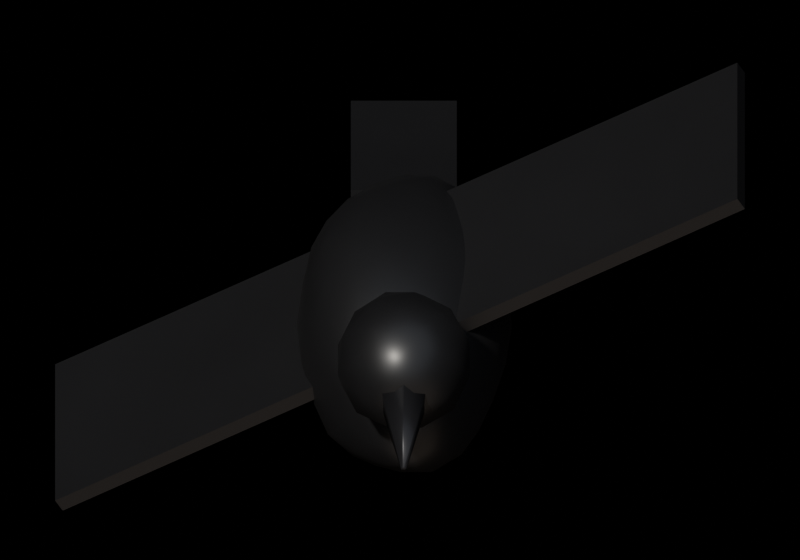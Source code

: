 # Source: crow_wings_down.blend  (saved by Blender 5.2.45; exported with 4.5.12 LTS)
import bpy
from mathutils import Matrix  # noqa: F401  (used for matrix-valued properties, if any)

bpy.ops.wm.read_factory_settings(use_empty=True)
scene = bpy.context.scene
scene.name = 'crow_wings_down'

# ---- collections
col_assembly = bpy.data.collections.new('Assembly'); scene.collection.children.link(col_assembly)
col_renderrig = bpy.data.collections.new('RenderRig'); scene.collection.children.link(col_renderrig)

# ---- materials (node trees are filled in below, after node groups)
mat_black_paint = bpy.data.materials.new('black_paint')
mat_metal_dark = bpy.data.materials.new('metal_dark')

# ---- material node trees
mat_black_paint.use_nodes = True; mat_black_paint.node_tree.nodes.clear()
_N = mat_black_paint.node_tree.nodes; _L = mat_black_paint.node_tree.links
n0 = _N.new('ShaderNodeOutputMaterial'); n0.name = 'Material Output'; n0.location = (0, 0)
n1 = _N.new('ShaderNodeBsdfPrincipled'); n1.name = 'Principled BSDF'; n1.location = (0, 0)
n1.inputs[2].default_value = 0.4
n1.inputs[10].default_value = 0.005
n2 = _N.new('ShaderNodeTexCoord'); n2.name = 'Texture Coordinate'; n2.location = (0, 0)
n3 = _N.new('ShaderNodeRGB'); n3.name = 'Color'; n3.location = (0, 0)
n3.outputs[0].default_value = (0.007194, 0.007194, 0.007851, 1.0)
n4 = _N.new('ShaderNodeTexNoise'); n4.name = 'Noise Texture'; n4.location = (0, 0)
n4.width = 160
n4.inputs[2].default_value = 6.0
n4.inputs[3].default_value = 4.0
n4.inputs[4].default_value = 0.6
n5 = _N.new('ShaderNodeMapRange'); n5.name = 'Map Range'; n5.location = (0, 0)
n5.inputs[1].default_value = 0.3
n5.inputs[2].default_value = 0.7
n5.inputs[3].default_value = 0.88
n5.inputs[4].default_value = 1.12
n6 = _N.new('ShaderNodeMix'); n6.name = 'Mix'; n6.location = (0, 0)
n6.data_type = 'RGBA'
n6.blend_type = 'MULTIPLY'
n6.inputs[0].default_value = 1.0
n7 = _N.new('ShaderNodeAttribute'); n7.name = 'Attribute'; n7.location = (0, 0)
n7.attribute_name = 'part_rand'
n8 = _N.new('ShaderNodeMapRange'); n8.name = 'Map Range.001'; n8.location = (0, 0)
n8.inputs[3].default_value = 0.92
n8.inputs[4].default_value = 1.08
n9 = _N.new('ShaderNodeMix'); n9.name = 'Mix.001'; n9.location = (0, 0)
n9.data_type = 'RGBA'
n9.blend_type = 'MULTIPLY'
n9.inputs[0].default_value = 1.0
_L.new(n1.outputs[0], n0.inputs[0])
_L.new(n2.outputs[3], n4.inputs[0])
_L.new(n4.outputs[0], n5.inputs[0])
_L.new(n3.outputs[0], n6.inputs[6])
_L.new(n5.outputs[0], n6.inputs[7])
_L.new(n7.outputs[2], n8.inputs[0])
_L.new(n6.outputs[2], n9.inputs[6])
_L.new(n8.outputs[0], n9.inputs[7])
_L.new(n9.outputs[2], n1.inputs[0])
n0.is_active_output = True
mat_metal_dark.use_nodes = True; mat_metal_dark.node_tree.nodes.clear()
_N = mat_metal_dark.node_tree.nodes; _L = mat_metal_dark.node_tree.links
n0 = _N.new('ShaderNodeOutputMaterial'); n0.name = 'Material Output'; n0.location = (0, 0)
n1 = _N.new('ShaderNodeBsdfPrincipled'); n1.name = 'Principled BSDF'; n1.location = (0, 0)
n1.inputs[1].default_value = 0.6
n1.inputs[2].default_value = 0.4
n1.inputs[10].default_value = 0.005
n2 = _N.new('ShaderNodeTexCoord'); n2.name = 'Texture Coordinate'; n2.location = (0, 0)
n3 = _N.new('ShaderNodeRGB'); n3.name = 'Color'; n3.location = (0, 0)
n3.outputs[0].default_value = (0.02198, 0.02198, 0.02452, 1.0)
n4 = _N.new('ShaderNodeTexNoise'); n4.name = 'Noise Texture'; n4.location = (0, 0)
n4.width = 160
n4.inputs[2].default_value = 6.0
n4.inputs[3].default_value = 4.0
n4.inputs[4].default_value = 0.6
n5 = _N.new('ShaderNodeMapRange'); n5.name = 'Map Range'; n5.location = (0, 0)
n5.inputs[1].default_value = 0.3
n5.inputs[2].default_value = 0.7
n5.inputs[3].default_value = 0.88
n5.inputs[4].default_value = 1.12
n6 = _N.new('ShaderNodeMix'); n6.name = 'Mix'; n6.location = (0, 0)
n6.data_type = 'RGBA'
n6.blend_type = 'MULTIPLY'
n6.inputs[0].default_value = 1.0
n7 = _N.new('ShaderNodeAttribute'); n7.name = 'Attribute'; n7.location = (0, 0)
n7.attribute_name = 'part_rand'
n8 = _N.new('ShaderNodeMapRange'); n8.name = 'Map Range.001'; n8.location = (0, 0)
n8.inputs[3].default_value = 0.92
n8.inputs[4].default_value = 1.08
n9 = _N.new('ShaderNodeMix'); n9.name = 'Mix.001'; n9.location = (0, 0)
n9.data_type = 'RGBA'
n9.blend_type = 'MULTIPLY'
n9.inputs[0].default_value = 1.0
_L.new(n1.outputs[0], n0.inputs[0])
_L.new(n2.outputs[3], n4.inputs[0])
_L.new(n4.outputs[0], n5.inputs[0])
_L.new(n3.outputs[0], n6.inputs[6])
_L.new(n5.outputs[0], n6.inputs[7])
_L.new(n7.outputs[2], n8.inputs[0])
_L.new(n6.outputs[2], n9.inputs[6])
_L.new(n8.outputs[0], n9.inputs[7])
_L.new(n9.outputs[2], n1.inputs[0])
n0.is_active_output = True

# ---- world
world_noworldlight = bpy.data.worlds.new('NoWorldLight'); scene.world = world_noworldlight
world_noworldlight.use_nodes = True; world_noworldlight.node_tree.nodes.clear()
_N = world_noworldlight.node_tree.nodes; _L = world_noworldlight.node_tree.links
n0 = _N.new('ShaderNodeBackground'); n0.name = 'Background'; n0.location = (-200, 100)
n0.inputs[0].default_value = (0.05, 0.05, 0.05, 1.0)
n0.inputs[1].default_value = 0.0
n1 = _N.new('ShaderNodeOutputWorld'); n1.name = 'World Output'; n1.location = (200, 100)
_L.new(n0.outputs[0], n1.inputs[0])
n1.is_active_output = True

# ---- cameras
cam_orthocamera = bpy.data.cameras.new('OrthoCamera')
cam_orthocamera.type = 'ORTHO'
cam_orthocamera.sensor_fit = 'HORIZONTAL'
cam_orthocamera.clip_end = 100.0
cam_orthocamera.ortho_scale = 0.5282

# ---- lights
light_keysun = bpy.data.lights.new('KeySun', 'SUN')
light_keysun.color = (1.0, 0.96, 0.9)
light_keysun.angle = 0.05236
light_keysun.energy = 3.2
light_skyfill = bpy.data.lights.new('SkyFill', 'SUN')
light_skyfill.color = (0.75, 0.85, 1.0)
light_skyfill.angle = 1.571
light_skyfill.energy = 0.8
light_groundbounce = bpy.data.lights.new('GroundBounce', 'SUN')
light_groundbounce.color = (1.0, 0.8, 0.65)
light_groundbounce.angle = 1.571
light_groundbounce.energy = 0.35

# ---- meshes
me_mainmesh = bpy.data.meshes.new('MainMesh')
me_mainmesh.from_pydata([(0.0, 0.0, 0.05087), (0.05056, -0.06822, 0.08875), (-0.01892, -0.1082, 0.08938), (-0.06469, 0.0, 0.08765), (-0.01883, 0.1076, 0.08954), (0.05082, 0.06857, 0.08859), (0.01982, -0.1133, 0.1521), (-0.05173, -0.0698, 0.152), (-0.05111, 0.06896, 0.1516), (0.02, 0.1143, 0.1524), (0.06175, 0.0, 0.1509), (0.0, 0.0, 0.1881), (-0.01563, -0.08932, 0.07587), (-0.01121, -0.06409, 0.06129), (-0.005378, -0.03074, 0.05293), (0.01369, -0.01847, 0.05479), (0.02956, -0.03988, 0.06089), (0.04328, -0.0584, 0.07331), (0.0381, -0.09068, 0.08402), (0.01871, -0.1069, 0.08258), (-0.002037, -0.1103, 0.08547), (0.05636, 0.03802, 0.08517), (0.05831, 0.0, 0.08396), (0.05615, -0.03788, 0.0853), (0.01376, 0.01857, 0.05444), (0.02961, 0.03995, 0.06079), (0.04411, 0.05951, 0.07242), (-0.05565, 0.0, 0.07144), (-0.03901, 0.0, 0.05689), (-0.018, 0.0, 0.05063), (-0.03381, -0.09297, 0.08491), (-0.05001, -0.06747, 0.0818), (-0.06066, -0.03238, 0.08333), (-0.01568, 0.08965, 0.07571), (-0.01127, 0.06441, 0.061), (-0.005379, 0.03075, 0.05291), (-0.06023, 0.03215, 0.0836), (-0.04955, 0.06686, 0.08214), (-0.03339, 0.0918, 0.08535), (-0.002036, 0.1102, 0.0855), (0.01888, 0.1079, 0.08224), (0.03868, 0.09205, 0.08348), (0.06755, -0.01936, 0.1377), (0.06741, -0.04068, 0.12), (0.05912, -0.05649, 0.1027), (0.05895, 0.05633, 0.1028), (0.06734, 0.04063, 0.12), (0.06628, 0.01899, 0.1374), (0.01125, -0.1286, 0.1382), (0.0, -0.1347, 0.12), (-0.01077, -0.1232, 0.1026), (0.04869, -0.0897, 0.1022), (0.04071, -0.1041, 0.12), (0.03083, -0.1135, 0.1378), (-0.06111, -0.05839, 0.1378), (-0.06723, -0.04057, 0.12), (-0.06754, -0.01936, 0.1023), (-0.02973, -0.1094, 0.1029), (-0.03898, -0.09965, 0.12), (-0.04624, -0.08519, 0.1369), (-0.0464, 0.0855, 0.137), (-0.03847, 0.09835, 0.12), (-0.02977, 0.1096, 0.1029), (-0.06876, 0.01971, 0.1019), (-0.06688, 0.04035, 0.12), (-0.06108, 0.05837, 0.1378), (0.03082, 0.1134, 0.1378), (0.04116, 0.1052, 0.12), (0.04841, 0.08919, 0.1023), (-0.01097, 0.1254, 0.1023), (0.0, 0.1344, 0.12), (0.01108, 0.1267, 0.1379), (0.05691, -0.03037, 0.1544), (0.04813, -0.06494, 0.1568), (0.03496, -0.09612, 0.1563), (0.002064, -0.1117, 0.155), (-0.01808, -0.1033, 0.1562), (-0.03766, -0.08963, 0.1556), (-0.05878, -0.03965, 0.1563), (-0.06241, 0.0, 0.1586), (-0.05868, 0.03959, 0.1563), (-0.0369, 0.08783, 0.1548), (-0.01796, 0.1026, 0.1559), (0.002077, 0.1124, 0.1552), (0.03528, 0.097, 0.1566), (0.04829, 0.06516, 0.1569), (0.05755, 0.03072, 0.1548), (0.005299, -0.03029, 0.1861), (0.0111, -0.06347, 0.1781), (0.01668, -0.09534, 0.1671), (0.05261, 0.0, 0.1659), (0.03619, 0.0, 0.1786), (0.0168, 0.0, 0.1847), (-0.0144, -0.01943, 0.1886), (-0.03088, -0.04167, 0.1818), (-0.04449, -0.06003, 0.168), (-0.01427, 0.01925, 0.188), (-0.03076, 0.0415, 0.1815), (-0.04359, 0.05881, 0.167), (0.005279, 0.03017, 0.1858), (0.01112, 0.06358, 0.1782), (0.01665, 0.09515, 0.167), (0.02487, 0.03355, 0.1815), (0.04474, 0.03422, 0.1707), (0.0316, 0.06899, 0.1711), (-0.009472, 0.05414, 0.1813), (-0.003584, 0.08676, 0.1691), (-0.02484, 0.07496, 0.1697), (-0.0332, 0.0, 0.1864), (-0.05091, 0.0229, 0.1749), (-0.05025, -0.0226, 0.1742), (-0.009519, -0.0544, 0.1816), (-0.02569, -0.07751, 0.1714), (-0.003644, -0.08821, 0.1699), (0.02456, -0.03314, 0.1807), (0.03169, -0.0692, 0.1713), (0.04355, -0.03332, 0.1694), (0.06092, 0.05584, 0.1395), (0.05646, 0.07618, 0.12), (0.0472, 0.08992, 0.1394), (-0.009523, 0.1217, 0.139), (-0.02103, 0.1202, 0.12), (-0.02947, 0.1041, 0.1382), (-0.06619, 0.02108, 0.1393), (-0.07064, -4.733e-08, 0.12), (-0.06758, -0.02153, 0.1397), (-0.03006, -0.1062, 0.1386), (-0.02122, -0.1213, 0.12), (-0.009727, -0.1243, 0.1395), (0.04596, -0.08756, 0.1389), (0.05588, -0.07539, 0.12), (0.06038, -0.05535, 0.1394), (0.02228, 0.1273, 0.12), (0.03282, 0.1159, 0.09972), (0.0101, 0.1291, 0.09979), (-0.05506, 0.07429, 0.12), (-0.04563, 0.08693, 0.1012), (-0.05949, 0.05452, 0.1009), (-0.05547, -0.07484, 0.12), (-0.06022, -0.0552, 0.1007), (-0.047, -0.08955, 0.1006), (0.02219, -0.1268, 0.12), (0.009868, -0.1261, 0.1003), (0.03219, -0.1137, 0.1001), (0.07151, 0.0, 0.12), (0.06588, -0.02098, 0.1008), (0.06728, 0.02143, 0.1004), (0.02624, 0.07918, 0.06751), (0.009553, 0.0546, 0.05817), (0.003617, 0.08756, 0.07042), (-0.03222, 0.07035, 0.06786), (-0.026, 0.03509, 0.05572), (-0.04735, 0.03622, 0.06631), (-0.04862, -0.03719, 0.06488), (-0.02641, -0.03563, 0.05471), (-0.03209, -0.07006, 0.06808), (0.04587, 0.02063, 0.07052), (0.0466, -0.02096, 0.06973), (0.03012, -9.231e-08, 0.05976), (0.003542, -0.08575, 0.07145), (0.009465, -0.0541, 0.05874), (0.02534, -0.07645, 0.06932), (0.0, -0.12, 0.1459), (0.03297, -0.1466, 0.1696), (-0.01258, -0.163, 0.1696), (-0.04132, -0.12, 0.1693), (-0.0126, -0.07693, 0.1696), (0.03298, -0.09338, 0.1696), (0.01256, -0.1629, 0.2103), (-0.03212, -0.1459, 0.2098), (-0.03234, -0.09389, 0.21), (0.01252, -0.07718, 0.2103), (0.04147, -0.12, 0.2107), (0.0, -0.12, 0.2332), (-0.007249, -0.1448, 0.152), (0.01921, -0.1355, 0.1516), (0.01194, -0.1608, 0.1661), (0.03952, -0.12, 0.1656), (0.0192, -0.1045, 0.1516), (-0.02345, -0.12, 0.1521), (-0.03124, -0.1452, 0.1661), (-0.007288, -0.09508, 0.1518), (-0.03148, -0.09459, 0.166), (0.01195, -0.07914, 0.1661), (0.04373, -0.1358, 0.19), (0.04377, -0.1042, 0.19), (0.0, -0.1712, 0.19), (0.02594, -0.1597, 0.19), (-0.04345, -0.1357, 0.19), (-0.0262, -0.1601, 0.19), (-0.02624, -0.07986, 0.19), (-0.04352, -0.1043, 0.19), (0.02588, -0.08042, 0.19), (0.0, -0.06827, 0.19), (0.03099, -0.145, 0.2137), (-0.01201, -0.1611, 0.214), (-0.03882, -0.12, 0.214), (-0.01206, -0.07876, 0.2141), (0.03091, -0.09504, 0.2136), (0.007286, -0.1449, 0.2281), (0.02411, -0.12, 0.229), (-0.019, -0.1353, 0.228), (-0.01922, -0.1045, 0.2284), (0.007244, -0.09523, 0.2279), (0.0, -0.1628, 0.2068), (-0.01472, -0.1614, 0.1984), (-0.01472, -0.1586, 0.1816), (-2.082e-18, -0.1572, 0.1732), (0.01472, -0.1586, 0.1816), (0.01472, -0.1614, 0.1984), (0.0, -0.2203, 0.182), (-0.001732, -0.2202, 0.181), (-0.001732, -0.2198, 0.179), (-2.449e-19, -0.2197, 0.178), (0.001732, -0.2198, 0.179), (0.001732, -0.2202, 0.181), (-0.035, 0.0998, 0.1285), (0.035, 0.0998, 0.1285), (0.035, 0.235, 0.09222), (-0.035, 0.235, 0.09222), (-0.035, 0.105, 0.1478), (0.035, 0.105, 0.1478), (0.035, 0.2402, 0.1115), (-0.035, 0.2402, 0.1115), (6.12e-09, 0.08, 0.14), (-0.2252, 0.08, 0.01), (-0.2252, -0.06, 0.01), (-6.12e-09, -0.06, 0.14), (-0.005, 0.08, 0.1487), (-0.2302, 0.08, 0.01866), (-0.2302, -0.06, 0.01866), (-0.005, -0.06, 0.1487), (0.0, -0.06, 0.14), (0.2252, -0.06, 0.27), (0.2252, 0.08, 0.27), (0.0, 0.08, 0.14), (-0.005, -0.06, 0.1487), (0.2202, -0.06, 0.2787), (0.2202, 0.08, 0.2787), (-0.005, 0.08, 0.1487)], [], [(0, 15, 14), (1, 17, 23), (0, 14, 29), (0, 29, 35), (0, 35, 24), (1, 23, 44), (2, 20, 50), (3, 32, 56), (4, 38, 62), (5, 41, 68), (1, 44, 51), (2, 50, 57), (3, 56, 63), (4, 62, 69), (5, 68, 45), (6, 74, 89), (7, 77, 95), (8, 80, 98), (9, 83, 101), (10, 86, 90), (92, 99, 11), (91, 102, 92), (90, 103, 91), (92, 102, 99), (102, 100, 99), (91, 103, 102), (103, 104, 102), (102, 104, 100), (104, 101, 100), (90, 86, 103), (86, 85, 103), (103, 85, 104), (85, 84, 104), (104, 84, 101), (84, 9, 101), (99, 96, 11), (100, 105, 99), (101, 106, 100), (99, 105, 96), (105, 97, 96), (100, 106, 105), (106, 107, 105), (105, 107, 97), (107, 98, 97), (101, 83, 106), (83, 82, 106), (106, 82, 107), (82, 81, 107), (107, 81, 98), (81, 8, 98), (96, 93, 11), (97, 108, 96), (98, 109, 97), (96, 108, 93), (108, 94, 93), (97, 109, 108), (109, 110, 108), (108, 110, 94), (110, 95, 94), (98, 80, 109), (80, 79, 109), (109, 79, 110), (79, 78, 110), (110, 78, 95), (78, 7, 95), (93, 87, 11), (94, 111, 93), (95, 112, 94), (93, 111, 87), (111, 88, 87), (94, 112, 111), (112, 113, 111), (111, 113, 88), (113, 89, 88), (95, 77, 112), (77, 76, 112), (112, 76, 113), (76, 75, 113), (113, 75, 89), (75, 6, 89), (87, 92, 11), (88, 114, 87), (89, 115, 88), (87, 114, 92), (114, 91, 92), (88, 115, 114), (115, 116, 114), (114, 116, 91), (116, 90, 91), (89, 74, 115), (74, 73, 115), (115, 73, 116), (73, 72, 116), (116, 72, 90), (72, 10, 90), (47, 86, 10), (46, 117, 47), (45, 118, 46), (47, 117, 86), (117, 85, 86), (46, 118, 117), (118, 119, 117), (117, 119, 85), (119, 84, 85), (45, 68, 118), (68, 67, 118), (118, 67, 119), (67, 66, 119), (119, 66, 84), (66, 9, 84), (71, 83, 9), (70, 120, 71), (69, 121, 70), (71, 120, 83), (120, 82, 83), (70, 121, 120), (121, 122, 120), (120, 122, 82), (122, 81, 82), (69, 62, 121), (62, 61, 121), (121, 61, 122), (61, 60, 122), (122, 60, 81), (60, 8, 81), (65, 80, 8), (64, 123, 65), (63, 124, 64), (65, 123, 80), (123, 79, 80), (64, 124, 123), (124, 125, 123), (123, 125, 79), (125, 78, 79), (63, 56, 124), (56, 55, 124), (124, 55, 125), (55, 54, 125), (125, 54, 78), (54, 7, 78), (59, 77, 7), (58, 126, 59), (57, 127, 58), (59, 126, 77), (126, 76, 77), (58, 127, 126), (127, 128, 126), (126, 128, 76), (128, 75, 76), (57, 50, 127), (50, 49, 127), (127, 49, 128), (49, 48, 128), (128, 48, 75), (48, 6, 75), (53, 74, 6), (52, 129, 53), (51, 130, 52), (53, 129, 74), (129, 73, 74), (52, 130, 129), (130, 131, 129), (129, 131, 73), (131, 72, 73), (51, 44, 130), (44, 43, 130), (130, 43, 131), (43, 42, 131), (131, 42, 72), (42, 10, 72), (66, 71, 9), (67, 132, 66), (68, 133, 67), (66, 132, 71), (132, 70, 71), (67, 133, 132), (133, 134, 132), (132, 134, 70), (134, 69, 70), (68, 41, 133), (41, 40, 133), (133, 40, 134), (40, 39, 134), (134, 39, 69), (39, 4, 69), (60, 65, 8), (61, 135, 60), (62, 136, 61), (60, 135, 65), (135, 64, 65), (61, 136, 135), (136, 137, 135), (135, 137, 64), (137, 63, 64), (62, 38, 136), (38, 37, 136), (136, 37, 137), (37, 36, 137), (137, 36, 63), (36, 3, 63), (54, 59, 7), (55, 138, 54), (56, 139, 55), (54, 138, 59), (138, 58, 59), (55, 139, 138), (139, 140, 138), (138, 140, 58), (140, 57, 58), (56, 32, 139), (32, 31, 139), (139, 31, 140), (31, 30, 140), (140, 30, 57), (30, 2, 57), (48, 53, 6), (49, 141, 48), (50, 142, 49), (48, 141, 53), (141, 52, 53), (49, 142, 141), (142, 143, 141), (141, 143, 52), (143, 51, 52), (50, 20, 142), (20, 19, 142), (142, 19, 143), (19, 18, 143), (143, 18, 51), (18, 1, 51), (42, 47, 10), (43, 144, 42), (44, 145, 43), (42, 144, 47), (144, 46, 47), (43, 145, 144), (145, 146, 144), (144, 146, 46), (146, 45, 46), (44, 23, 145), (23, 22, 145), (145, 22, 146), (22, 21, 146), (146, 21, 45), (21, 5, 45), (26, 41, 5), (25, 147, 26), (24, 148, 25), (26, 147, 41), (147, 40, 41), (25, 148, 147), (148, 149, 147), (147, 149, 40), (149, 39, 40), (24, 35, 148), (35, 34, 148), (148, 34, 149), (34, 33, 149), (149, 33, 39), (33, 4, 39), (33, 38, 4), (34, 150, 33), (35, 151, 34), (33, 150, 38), (150, 37, 38), (34, 151, 150), (151, 152, 150), (150, 152, 37), (152, 36, 37), (35, 29, 151), (29, 28, 151), (151, 28, 152), (28, 27, 152), (152, 27, 36), (27, 3, 36), (27, 32, 3), (28, 153, 27), (29, 154, 28), (27, 153, 32), (153, 31, 32), (28, 154, 153), (154, 155, 153), (153, 155, 31), (155, 30, 31), (29, 14, 154), (14, 13, 154), (154, 13, 155), (13, 12, 155), (155, 12, 30), (12, 2, 30), (21, 26, 5), (22, 156, 21), (23, 157, 22), (21, 156, 26), (156, 25, 26), (22, 157, 156), (157, 158, 156), (156, 158, 25), (158, 24, 25), (23, 17, 157), (17, 16, 157), (157, 16, 158), (16, 15, 158), (158, 15, 24), (15, 0, 24), (12, 20, 2), (13, 159, 12), (14, 160, 13), (12, 159, 20), (159, 19, 20), (13, 160, 159), (160, 161, 159), (159, 161, 19), (161, 18, 19), (14, 15, 160), (15, 16, 160), (160, 16, 161), (16, 17, 161), (161, 17, 18), (17, 1, 18), (162, 175, 174), (163, 175, 177), (162, 174, 179), (162, 179, 181), (162, 181, 178), (163, 177, 184), (164, 176, 186), (165, 180, 188), (166, 182, 190), (167, 183, 192), (163, 184, 187), (164, 186, 189), (165, 188, 191), (166, 190, 193), (167, 192, 185), (168, 194, 199), (169, 195, 201), (170, 196, 202), (171, 197, 203), (172, 198, 200), (200, 203, 173), (200, 198, 203), (198, 171, 203), (203, 202, 173), (203, 197, 202), (197, 170, 202), (202, 201, 173), (202, 196, 201), (196, 169, 201), (201, 199, 173), (201, 195, 199), (195, 168, 199), (199, 200, 173), (199, 194, 200), (194, 172, 200), (185, 198, 172), (185, 192, 198), (192, 171, 198), (193, 197, 171), (193, 190, 197), (190, 170, 197), (191, 196, 170), (191, 188, 196), (188, 169, 196), (189, 195, 169), (189, 186, 195), (186, 168, 195), (187, 194, 168), (187, 184, 194), (184, 172, 194), (192, 193, 171), (192, 183, 193), (183, 166, 193), (190, 191, 170), (190, 182, 191), (182, 165, 191), (188, 189, 169), (188, 180, 189), (180, 164, 189), (186, 187, 168), (186, 176, 187), (176, 163, 187), (184, 185, 172), (184, 177, 185), (177, 167, 185), (178, 183, 167), (178, 181, 183), (181, 166, 183), (181, 182, 166), (181, 179, 182), (179, 165, 182), (179, 180, 165), (179, 174, 180), (174, 164, 180), (177, 178, 167), (177, 175, 178), (175, 162, 178), (174, 176, 164), (174, 175, 176), (175, 163, 176), (204, 205, 211, 210), (205, 206, 212, 211), (206, 207, 213, 212), (207, 208, 214, 213), (208, 209, 215, 214), (209, 204, 210, 215), (209, 208, 207, 206, 205, 204), (210, 211, 212, 213, 214, 215), (216, 219, 218, 217), (220, 221, 222, 223), (216, 217, 221, 220), (218, 219, 223, 222), (217, 218, 222, 221), (219, 216, 220, 223), (224, 227, 226, 225), (228, 229, 230, 231), (224, 225, 229, 228), (226, 227, 231, 230), (225, 226, 230, 229), (227, 224, 228, 231), (232, 235, 234, 233), (236, 237, 238, 239), (232, 233, 237, 236), (234, 235, 239, 238), (233, 234, 238, 237), (235, 232, 236, 239)])
me_mainmesh.polygons.foreach_set('use_smooth', [1, 1, 1, 1, 1, 1, 1, 1, 1, 1, 1, 1, 1, 1, 1, 1, 1, 1, 1, 1, 1, 1, 1, 1, 1, 1, 1, 1, 1, 1, 1, 1, 1, 1, 1, 1, 1, 1, 1, 1, 1, 1, 1, 1, 1, 1, 1, 1, 1, 1, 1, 1, 1, 1, 1, 1, 1, 1, 1, 1, 1, 1, 1, 1, 1, 1, 1, 1, 1, 1, 1, 1, 1, 1, 1, 1, 1, 1, 1, 1, 1, 1, 1, 1, 1, 1, 1, 1, 1, 1, 1, 1, 1, 1, 1, 1, 1, 1, 1, 1, 1, 1, 1, 1, 1, 1, 1, 1, 1, 1, 1, 1, 1, 1, 1, 1, 1, 1, 1, 1, 1, 1, 1, 1, 1, 1, 1, 1, 1, 1, 1, 1, 1, 1, 1, 1, 1, 1, 1, 1, 1, 1, 1, 1, 1, 1, 1, 1, 1, 1, 1, 1, 1, 1, 1, 1, 1, 1, 1, 1, 1, 1, 1, 1, 1, 1, 1, 1, 1, 1, 1, 1, 1, 1, 1, 1, 1, 1, 1, 1, 1, 1, 1, 1, 1, 1, 1, 1, 1, 1, 1, 1, 1, 1, 1, 1, 1, 1, 1, 1, 1, 1, 1, 1, 1, 1, 1, 1, 1, 1, 1, 1, 1, 1, 1, 1, 1, 1, 1, 1, 1, 1, 1, 1, 1, 1, 1, 1, 1, 1, 1, 1, 1, 1, 1, 1, 1, 1, 1, 1, 1, 1, 1, 1, 1, 1, 1, 1, 1, 1, 1, 1, 1, 1, 1, 1, 1, 1, 1, 1, 1, 1, 1, 1, 1, 1, 1, 1, 1, 1, 1, 1, 1, 1, 1, 1, 1, 1, 1, 1, 1, 1, 1, 1, 1, 1, 1, 1, 1, 1, 1, 1, 1, 1, 1, 1, 1, 1, 1, 1, 1, 1, 1, 1, 1, 1, 1, 1, 1, 1, 1, 1, 1, 1, 1, 1, 1, 1, 1, 1, 1, 1, 1, 1, 1, 1, 1, 1, 1, 1, 1, 1, 1, 1, 1, 1, 1, 1, 1, 1, 1, 1, 1, 1, 1, 1, 1, 1, 1, 1, 1, 1, 1, 1, 1, 1, 1, 1, 1, 1, 1, 1, 1, 1, 1, 1, 1, 1, 1, 1, 1, 1, 1, 1, 1, 1, 1, 1, 1, 1, 1, 1, 1, 1, 1, 1, 1, 1, 1, 1, 1, 1, 1, 1, 1, 1, 1, 1, 1, 1, 1, 1, 1, 1, 1, 1, 1, 1, 0, 0, 0, 0, 0, 0, 0, 0, 0, 0, 0, 0, 0, 0, 0, 0, 0, 0])
me_mainmesh.polygons.foreach_set('material_index', [0, 0, 0, 0, 0, 0, 0, 0, 0, 0, 0, 0, 0, 0, 0, 0, 0, 0, 0, 0, 0, 0, 0, 0, 0, 0, 0, 0, 0, 0, 0, 0, 0, 0, 0, 0, 0, 0, 0, 0, 0, 0, 0, 0, 0, 0, 0, 0, 0, 0, 0, 0, 0, 0, 0, 0, 0, 0, 0, 0, 0, 0, 0, 0, 0, 0, 0, 0, 0, 0, 0, 0, 0, 0, 0, 0, 0, 0, 0, 0, 0, 0, 0, 0, 0, 0, 0, 0, 0, 0, 0, 0, 0, 0, 0, 0, 0, 0, 0, 0, 0, 0, 0, 0, 0, 0, 0, 0, 0, 0, 0, 0, 0, 0, 0, 0, 0, 0, 0, 0, 0, 0, 0, 0, 0, 0, 0, 0, 0, 0, 0, 0, 0, 0, 0, 0, 0, 0, 0, 0, 0, 0, 0, 0, 0, 0, 0, 0, 0, 0, 0, 0, 0, 0, 0, 0, 0, 0, 0, 0, 0, 0, 0, 0, 0, 0, 0, 0, 0, 0, 0, 0, 0, 0, 0, 0, 0, 0, 0, 0, 0, 0, 0, 0, 0, 0, 0, 0, 0, 0, 0, 0, 0, 0, 0, 0, 0, 0, 0, 0, 0, 0, 0, 0, 0, 0, 0, 0, 0, 0, 0, 0, 0, 0, 0, 0, 0, 0, 0, 0, 0, 0, 0, 0, 0, 0, 0, 0, 0, 0, 0, 0, 0, 0, 0, 0, 0, 0, 0, 0, 0, 0, 0, 0, 0, 0, 0, 0, 0, 0, 0, 0, 0, 0, 0, 0, 0, 0, 0, 0, 0, 0, 0, 0, 0, 0, 0, 0, 0, 0, 0, 0, 0, 0, 0, 0, 0, 0, 0, 0, 0, 0, 0, 0, 0, 0, 0, 0, 0, 0, 0, 0, 0, 0, 0, 0, 0, 0, 0, 0, 0, 0, 0, 0, 0, 0, 0, 0, 0, 0, 0, 0, 0, 0, 0, 0, 0, 0, 0, 0, 0, 0, 0, 0, 0, 0, 0, 0, 0, 0, 0, 0, 0, 0, 0, 0, 0, 0, 0, 0, 0, 0, 0, 0, 0, 0, 0, 0, 0, 0, 0, 0, 0, 0, 0, 0, 0, 0, 0, 0, 0, 0, 0, 0, 0, 0, 0, 0, 0, 0, 0, 0, 0, 0, 0, 0, 0, 0, 0, 0, 0, 0, 0, 0, 0, 0, 0, 0, 0, 0, 0, 0, 0, 0, 0, 0, 0, 0, 0, 0, 1, 1, 1, 1, 1, 1, 1, 1, 0, 0, 0, 0, 0, 0, 0, 0, 0, 0, 0, 0, 0, 0, 0, 0, 0, 0])
me_mainmesh.materials.append(mat_black_paint)
me_mainmesh.materials.append(mat_metal_dark)
me_mainmesh.update()

# ---- objects
ob_main = bpy.data.objects.new('Main', me_mainmesh)
ob_keysun = bpy.data.objects.new('KeySun', light_keysun)
ob_skyfill = bpy.data.objects.new('SkyFill', light_skyfill)
ob_groundbounce = bpy.data.objects.new('GroundBounce', light_groundbounce)
ob_orthocamera = bpy.data.objects.new('OrthoCamera', cam_orthocamera)

# ---- transforms, parenting, visibility, modifiers, constraints
ob_main.location = (0.0, 0.0, 0.0)
ob_keysun.location = (0.0, 0.0, 0.0)
ob_keysun.rotation_euler = (0.6109, 2.598e-08, -0.6109)
ob_skyfill.location = (0.0, 0.0, 0.0)
ob_skyfill.rotation_euler = (0.3491, 9.749e-09, 0.3491)
ob_groundbounce.location = (0.0, 0.0, 0.0)
ob_groundbounce.rotation_euler = (2.007, -3.907e-09, 0.1745)
ob_orthocamera.location = (-0.0025, -15.46, 13.13)
ob_orthocamera.rotation_euler = (0.8727, 0.0, 0.0)

# ---- collection membership
col_assembly.objects.link(ob_main)
col_renderrig.objects.link(ob_keysun)
col_renderrig.objects.link(ob_skyfill)
col_renderrig.objects.link(ob_groundbounce)
col_renderrig.objects.link(ob_orthocamera)

# ---- scene / render settings (as saved in the file)
scene.camera = ob_orthocamera
scene.frame_start = 1; scene.frame_end = 250; scene.frame_set(1)
scene.render.engine = 'CYCLES'
scene.render.resolution_x = 320
scene.render.resolution_y = 224
scene.render.film_transparent = True
scene.render.bake_bias = 0.0
scene.render.bake_samples = 0
scene.render.compositor_device = 'GPU'
scene.cycles.use_denoising = False
scene.cycles.samples = 192
scene.cycles.max_bounces = 6
scene.eevee.use_volume_custom_range = False
scene.eevee.fast_gi_thickness_near = 0.1
scene.eevee.fast_gi_thickness_far = 0.0
scene.eevee.ray_tracing_options.screen_trace_thickness = 0.1
scene.view_settings.view_transform = 'Standard'
bpy.context.view_layer.update()
